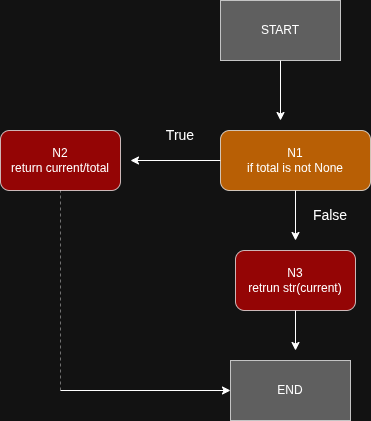

The diagram above was exported from draw.io. Its source (the exported page's mxGraphModel, read from the mxfile embedded in the PNG):
<mxGraphModel dx="1348" dy="761" grid="1" gridSize="10" guides="1" tooltips="1" connect="1" arrows="1" fold="1" page="1" pageScale="1" pageWidth="827" pageHeight="1169" math="0" shadow="0">
  <root>
    <mxCell id="0" />
    <mxCell id="1" parent="0" />
    <mxCell id="7MLvGrETz5tw8HPAsnjh-3" edge="1" parent="1" source="7MLvGrETz5tw8HPAsnjh-1" style="edgeStyle=orthogonalEdgeStyle;rounded=0;orthogonalLoop=1;jettySize=auto;html=1;">
      <mxGeometry relative="1" as="geometry">
        <mxPoint x="380" y="210" as="targetPoint" />
      </mxGeometry>
    </mxCell>
    <mxCell id="7MLvGrETz5tw8HPAsnjh-1" parent="1" style="rounded=0;whiteSpace=wrap;html=1;fillColor=light-dark(#FFFFFF,#808080);opacity=70;" value="START" vertex="1">
      <mxGeometry height="60" width="120" x="320" y="90" as="geometry" />
    </mxCell>
    <mxCell id="7MLvGrETz5tw8HPAsnjh-4" edge="1" parent="1" source="7MLvGrETz5tw8HPAsnjh-2" style="edgeStyle=orthogonalEdgeStyle;rounded=0;orthogonalLoop=1;jettySize=auto;html=1;">
      <mxGeometry relative="1" as="geometry">
        <mxPoint x="230" y="250" as="targetPoint" />
      </mxGeometry>
    </mxCell>
    <mxCell id="7MLvGrETz5tw8HPAsnjh-15" edge="1" parent="1" source="7MLvGrETz5tw8HPAsnjh-2" style="edgeStyle=orthogonalEdgeStyle;rounded=0;orthogonalLoop=1;jettySize=auto;html=1;">
      <mxGeometry relative="1" as="geometry">
        <mxPoint x="395" y="330" as="targetPoint" />
      </mxGeometry>
    </mxCell>
    <mxCell id="7MLvGrETz5tw8HPAsnjh-2" parent="1" style="rounded=1;whiteSpace=wrap;html=1;gradientColor=none;fillColor=light-dark(#FFFFFF,#FF8000);opacity=70;" value="N1&lt;div&gt;if total is not None&lt;/div&gt;" vertex="1">
      <mxGeometry height="60" width="150" x="320" y="220" as="geometry" />
    </mxCell>
    <mxCell id="7MLvGrETz5tw8HPAsnjh-5" parent="1" style="rounded=1;whiteSpace=wrap;html=1;fillColor=light-dark(#FFFFFF,#CC0000);opacity=70;" value="N2&lt;div&gt;return current/total&lt;/div&gt;" vertex="1">
      <mxGeometry height="60" width="120" x="100" y="220" as="geometry" />
    </mxCell>
    <mxCell id="7MLvGrETz5tw8HPAsnjh-17" edge="1" parent="1" source="7MLvGrETz5tw8HPAsnjh-6" style="edgeStyle=orthogonalEdgeStyle;rounded=0;orthogonalLoop=1;jettySize=auto;html=1;">
      <mxGeometry relative="1" as="geometry">
        <mxPoint x="395" y="440" as="targetPoint" />
      </mxGeometry>
    </mxCell>
    <mxCell id="7MLvGrETz5tw8HPAsnjh-6" parent="1" style="rounded=1;whiteSpace=wrap;html=1;fillColor=light-dark(#FFFFFF,#CC0000);opacity=70;" value="N3&lt;div&gt;retrun str(current)&lt;/div&gt;" vertex="1">
      <mxGeometry height="60" width="120" x="335" y="340" as="geometry" />
    </mxCell>
    <mxCell id="7MLvGrETz5tw8HPAsnjh-8" parent="1" style="rounded=0;whiteSpace=wrap;html=1;fillColor=light-dark(#FFFFFF,#808080);opacity=70;" value="END" vertex="1">
      <mxGeometry height="60" width="120" x="330" y="450" as="geometry" />
    </mxCell>
    <mxCell id="7MLvGrETz5tw8HPAsnjh-10" parent="1" style="text;html=1;whiteSpace=wrap;strokeColor=none;fillColor=none;align=center;verticalAlign=middle;rounded=0;" value="&lt;font style=&quot;font-size: 14px;&quot;&gt;True&lt;/font&gt;" vertex="1">
      <mxGeometry height="30" width="60" x="250" y="210" as="geometry" />
    </mxCell>
    <mxCell id="7MLvGrETz5tw8HPAsnjh-12" parent="1" style="text;html=1;whiteSpace=wrap;strokeColor=none;fillColor=none;align=center;verticalAlign=middle;rounded=0;" value="&lt;font style=&quot;font-size: 14px;&quot;&gt;False&lt;/font&gt;" vertex="1">
      <mxGeometry height="30" width="60" x="400" y="290" as="geometry" />
    </mxCell>
    <mxCell id="7MLvGrETz5tw8HPAsnjh-13" edge="1" parent="1" style="endArrow=none;dashed=1;html=1;rounded=0;entryX=0.5;entryY=1;entryDx=0;entryDy=0;opacity=40;" target="7MLvGrETz5tw8HPAsnjh-5" value="">
      <mxGeometry height="50" relative="1" width="50" as="geometry">
        <mxPoint x="160" y="480" as="sourcePoint" />
        <mxPoint x="185" y="320" as="targetPoint" />
      </mxGeometry>
    </mxCell>
    <mxCell id="7MLvGrETz5tw8HPAsnjh-14" edge="1" parent="1" style="endArrow=classic;html=1;rounded=0;entryX=0;entryY=0.5;entryDx=0;entryDy=0;" target="7MLvGrETz5tw8HPAsnjh-8" value="">
      <mxGeometry height="50" relative="1" width="50" as="geometry">
        <mxPoint x="160" y="480" as="sourcePoint" />
        <mxPoint x="230" y="455" as="targetPoint" />
      </mxGeometry>
    </mxCell>
  </root>
</mxGraphModel>